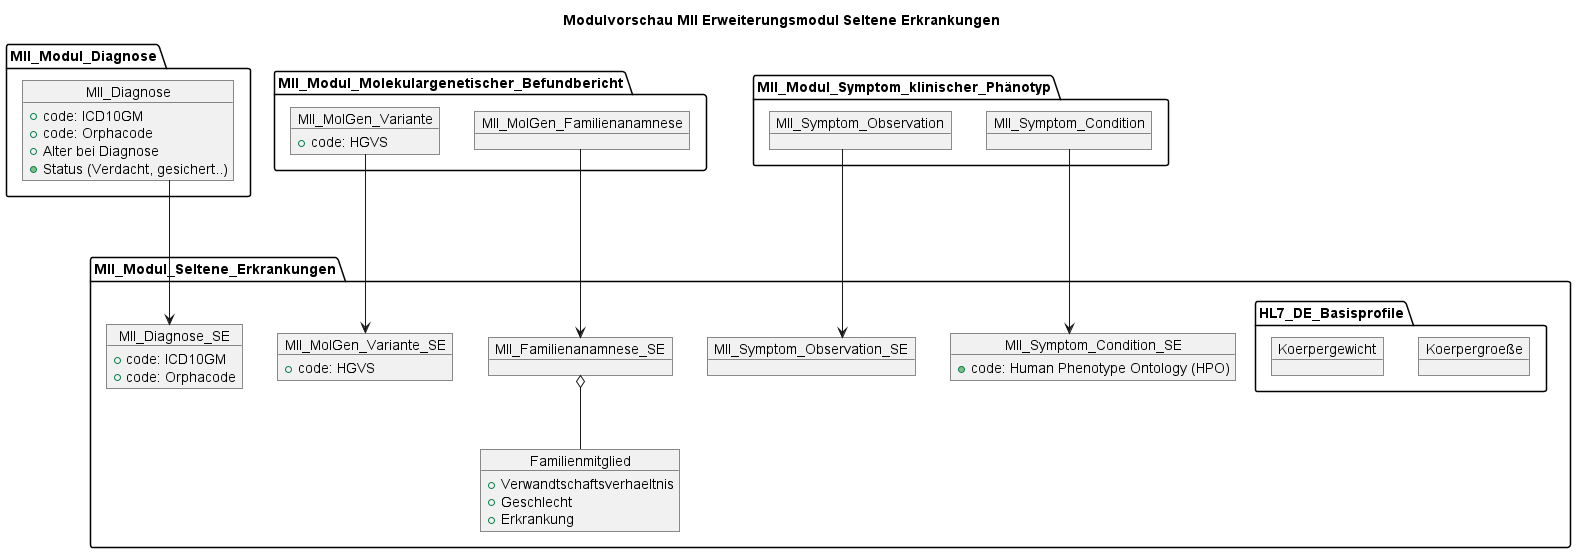

The diagram above was rendered by PlantUML. Its source (embedded in the PNG):
@startuml MII_SE_Overview
skinparam Linetype ortho
'skinparam linetype polyline

title Modulvorschau MII Erweiterungsmodul Seltene Erkrankungen

package MII_Modul_Diagnose {
    object MII_Diagnose {
        + code: ICD10GM
        + code: Orphacode
        + Alter bei Diagnose
        + Status (Verdacht, gesichert..)
    }
}



package MII_Modul_Molekulargenetischer_Befundbericht {
    object MII_MolGen_Variante {
        + code: HGVS
    }
    object MII_MolGen_Familienanamnese
}

package MII_Modul_Symptom_klinischer_Phänotyp {
    object MII_Symptom_Observation
    object MII_Symptom_Condition
 
}

package MII_Modul_Seltene_Erkrankungen {
    object MII_Diagnose_SE {
        + code: ICD10GM
        + code: Orphacode
    }
    object MII_Symptom_Observation_SE
    object MII_Symptom_Condition_SE {
    + code: Human Phenotype Ontology (HPO)
    }
    object MII_Familienanamnese_SE 
    object Familienmitglied {
            + Verwandtschaftsverhaeltnis
            + Geschlecht
            + Erkrankung
        }
    

    object MII_MolGen_Variante_SE {
         + code: HGVS
    }
    
    package HL7_DE_Basisprofile {
    object Koerpergroeße
    object Koerpergewicht
    }

}

MII_Diagnose -down--> MII_Diagnose_SE
MII_Symptom_Observation -down--> MII_Symptom_Observation_SE
MII_Symptom_Condition -down--> MII_Symptom_Condition_SE
MII_MolGen_Familienanamnese -down--> MII_Familienanamnese_SE
MII_MolGen_Variante -down--> MII_MolGen_Variante_SE
MII_Familienanamnese_SE o-down- Familienmitglied 

@enduml